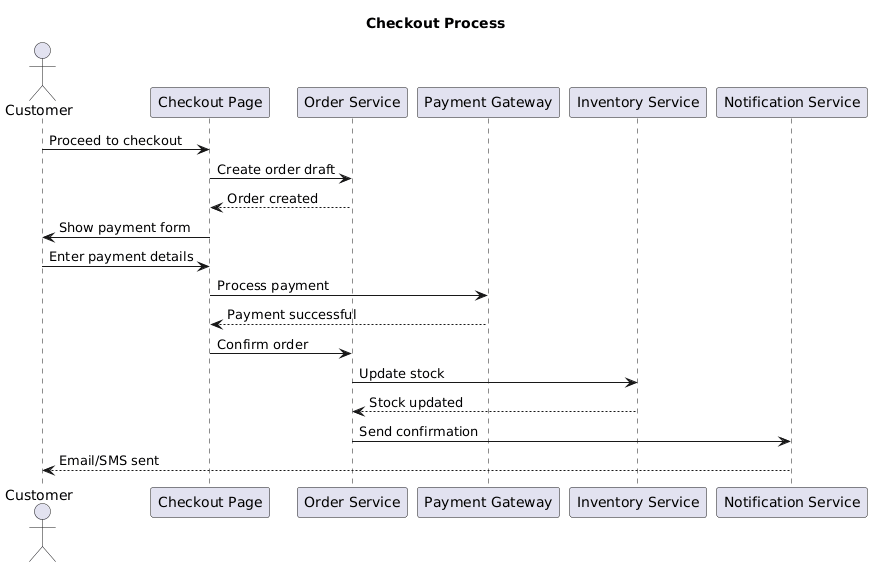

The diagram above was rendered by PlantUML. Its source (embedded in the PNG):
@startuml
title Checkout Process

actor Customer
participant "Checkout Page" as UI
participant "Order Service" as Order
participant "Payment Gateway" as Payment
participant "Inventory Service" as Inventory
participant "Notification Service" as Notify

Customer -> UI: Proceed to checkout
UI -> Order: Create order draft
Order --> UI: Order created
UI -> Customer: Show payment form
Customer -> UI: Enter payment details
UI -> Payment: Process payment
Payment --> UI: Payment successful
UI -> Order: Confirm order
Order -> Inventory: Update stock
Inventory --> Order: Stock updated
Order -> Notify: Send confirmation
Notify --> Customer: Email/SMS sent
@enduml